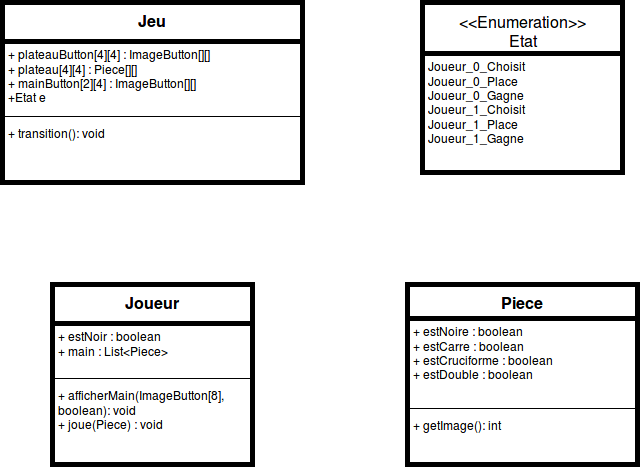

The diagram above was exported from draw.io. Its source (the exported page's mxGraphModel, read from the mxfile embedded in the PNG):
<mxGraphModel dx="1365" dy="780" grid="1" gridSize="10" guides="1" tooltips="1" connect="1" arrows="1" fold="1" page="1" pageScale="1" pageWidth="826" pageHeight="1169" background="#ffffff" math="0" shadow="0">
  <root>
    <mxCell id="0" />
    <mxCell id="1" parent="0" />
    <mxCell id="2" value="Piece" style="swimlane;html=1;fontStyle=1;align=center;verticalAlign=top;childLayout=stackLayout;horizontal=1;startSize=34;horizontalStack=0;resizeParent=1;resizeLast=0;collapsible=1;marginBottom=0;swimlaneFillColor=#ffffff;strokeWidth=5;fillColor=none;fontSize=16;" vertex="1" parent="1">
      <mxGeometry x="495" y="310" width="230" height="180" as="geometry" />
    </mxCell>
    <mxCell id="3" value="+ estNoire : boolean&lt;br&gt;+ estCarre : boolean&lt;br&gt;+ estCruciforme : boolean&lt;br&gt;+ estDouble : boolean" style="text;html=1;strokeColor=none;fillColor=none;align=left;verticalAlign=top;spacingLeft=4;spacingRight=4;whiteSpace=wrap;overflow=hidden;rotatable=0;points=[[0,0.5],[1,0.5]];portConstraint=eastwest;" vertex="1" parent="2">
      <mxGeometry y="34" width="230" height="86" as="geometry" />
    </mxCell>
    <mxCell id="4" value="" style="line;html=1;strokeWidth=1;fillColor=none;align=left;verticalAlign=middle;spacingTop=-1;spacingLeft=3;spacingRight=3;rotatable=0;labelPosition=right;points=[];portConstraint=eastwest;" vertex="1" parent="2">
      <mxGeometry y="120" width="230" height="8" as="geometry" />
    </mxCell>
    <mxCell id="5" value="+ getImage(): int" style="text;html=1;strokeColor=none;fillColor=none;align=left;verticalAlign=top;spacingLeft=4;spacingRight=4;whiteSpace=wrap;overflow=hidden;rotatable=0;points=[[0,0.5],[1,0.5]];portConstraint=eastwest;" vertex="1" parent="2">
      <mxGeometry y="128" width="230" height="26" as="geometry" />
    </mxCell>
    <mxCell id="10" value="Joueur" style="swimlane;html=1;fontStyle=1;align=center;verticalAlign=top;childLayout=stackLayout;horizontal=1;startSize=39;horizontalStack=0;resizeParent=1;resizeLast=0;collapsible=1;marginBottom=0;swimlaneFillColor=#ffffff;strokeWidth=5;fillColor=none;fontSize=16;" vertex="1" parent="1">
      <mxGeometry x="140" y="310" width="200" height="180" as="geometry" />
    </mxCell>
    <mxCell id="11" value="+ estNoir : boolean&lt;br&gt;+ main : List&amp;lt;Piece&amp;gt;" style="text;html=1;strokeColor=none;fillColor=none;align=left;verticalAlign=top;spacingLeft=4;spacingRight=4;whiteSpace=wrap;overflow=hidden;rotatable=0;points=[[0,0.5],[1,0.5]];portConstraint=eastwest;" vertex="1" parent="10">
      <mxGeometry y="39" width="200" height="51" as="geometry" />
    </mxCell>
    <mxCell id="12" value="" style="line;html=1;strokeWidth=1;fillColor=none;align=left;verticalAlign=middle;spacingTop=-1;spacingLeft=3;spacingRight=3;rotatable=0;labelPosition=right;points=[];portConstraint=eastwest;" vertex="1" parent="10">
      <mxGeometry y="90" width="200" height="8" as="geometry" />
    </mxCell>
    <mxCell id="13" value="+ afficherMain(ImageButton[8], boolean): void&lt;br&gt;+ joue(Piece) : void" style="text;html=1;strokeColor=none;fillColor=none;align=left;verticalAlign=top;spacingLeft=4;spacingRight=4;whiteSpace=wrap;overflow=hidden;rotatable=0;points=[[0,0.5],[1,0.5]];portConstraint=eastwest;" vertex="1" parent="10">
      <mxGeometry y="98" width="200" height="52" as="geometry" />
    </mxCell>
    <mxCell id="14" value="Jeu" style="swimlane;html=1;fontStyle=1;align=center;verticalAlign=top;childLayout=stackLayout;horizontal=1;startSize=39;horizontalStack=0;resizeParent=1;resizeLast=0;collapsible=1;marginBottom=0;swimlaneFillColor=#ffffff;strokeWidth=5;fillColor=none;fontSize=16;" vertex="1" parent="1">
      <mxGeometry x="90" y="28" width="300" height="180" as="geometry" />
    </mxCell>
    <mxCell id="15" value="+ plateauButton[4][4] : ImageButton[][]&lt;br&gt;+ plateau[4][4] : Piece[][]&lt;br&gt;+ mainButton[2][4] : ImageButton[][]&lt;br&gt;+Etat e" style="text;html=1;strokeColor=none;fillColor=none;align=left;verticalAlign=top;spacingLeft=4;spacingRight=4;whiteSpace=wrap;overflow=hidden;rotatable=0;points=[[0,0.5],[1,0.5]];portConstraint=eastwest;" vertex="1" parent="14">
      <mxGeometry y="39" width="300" height="71" as="geometry" />
    </mxCell>
    <mxCell id="16" value="" style="line;html=1;strokeWidth=1;fillColor=none;align=left;verticalAlign=middle;spacingTop=-1;spacingLeft=3;spacingRight=3;rotatable=0;labelPosition=right;points=[];portConstraint=eastwest;" vertex="1" parent="14">
      <mxGeometry y="110" width="300" height="8" as="geometry" />
    </mxCell>
    <mxCell id="17" value="+ transition(): void" style="text;html=1;strokeColor=none;fillColor=none;align=left;verticalAlign=top;spacingLeft=4;spacingRight=4;whiteSpace=wrap;overflow=hidden;rotatable=0;points=[[0,0.5],[1,0.5]];portConstraint=eastwest;" vertex="1" parent="14">
      <mxGeometry y="118" width="300" height="52" as="geometry" />
    </mxCell>
    <mxCell id="19" value="&amp;lt;&amp;lt;Enumeration&amp;gt;&amp;gt;&lt;br&gt;Etat" style="swimlane;html=1;fontStyle=0;childLayout=stackLayout;horizontal=1;startSize=51;fillColor=none;horizontalStack=0;resizeParent=1;resizeLast=0;collapsible=1;marginBottom=0;swimlaneFillColor=#ffffff;strokeWidth=5;fontSize=16;" vertex="1" parent="1">
      <mxGeometry x="510" y="28" width="200" height="170" as="geometry" />
    </mxCell>
    <mxCell id="20" value="Joueur_0_Choisit&lt;br&gt;Joueur_0_Place&lt;br&gt;Joueur_0_Gagne&lt;br&gt;Joueur_1_Choisit&lt;br&gt;Joueur_1_Place&lt;br&gt;Joueur_1_Gagne" style="text;html=1;strokeColor=none;fillColor=none;align=left;verticalAlign=top;spacingLeft=4;spacingRight=4;whiteSpace=wrap;overflow=hidden;rotatable=0;points=[[0,0.5],[1,0.5]];portConstraint=eastwest;" vertex="1" parent="19">
      <mxGeometry y="51" width="200" height="119" as="geometry" />
    </mxCell>
  </root>
</mxGraphModel>